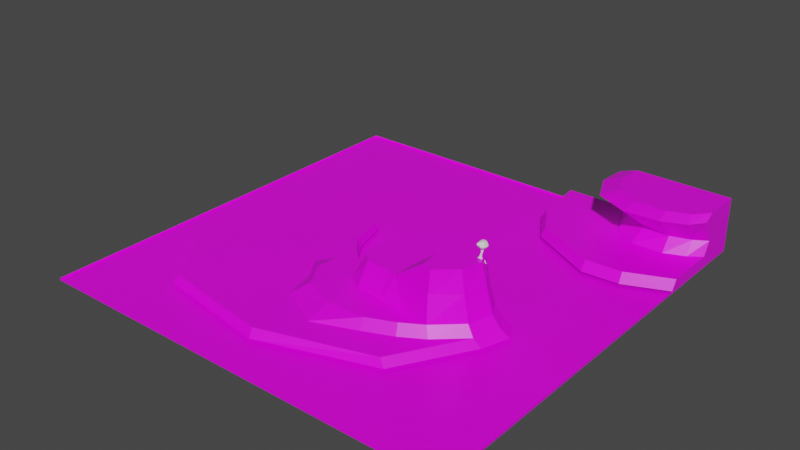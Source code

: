 # Source: fishtank1.blend  (saved by Blender 2.93.21; exported with 4.5.12 LTS)
import bpy
from mathutils import Matrix  # noqa: F401  (used for matrix-valued properties, if any)

bpy.ops.wm.read_factory_settings(use_empty=True)
scene = bpy.context.scene
scene.name = 'Scene'

# ---- collections
col_collection = bpy.data.collections.new('Collection'); scene.collection.children.link(col_collection)
col_main = bpy.data.collections.new('main'); col_collection.children.link(col_main)
col_tree = bpy.data.collections.new('tree'); col_main.children.link(col_tree)

# ---- images (referenced by path relative to the original .blend; pixels are not part of the script)
import os
ASSET_DIR = os.environ.get("B2B_ASSET_DIR", "")  # directory of the original .blend (textures are referenced by path, not embedded)
HERE = os.path.dirname(os.path.abspath(__file__))  # packed textures are extracted next to this script under _unpacked/

def load_image(name, relpath, width, height, colorspace="sRGB"):
    """Load a texture the original file referenced (path relative to the .blend, or extracted next to this script)."""
    p = next((c for c in (os.path.join(HERE, relpath), os.path.join(ASSET_DIR, relpath)) if relpath and os.path.exists(c)), "")
    if p:
        img = bpy.data.images.load(p, check_existing=True)
        img.name = name
    else:  # same state as the original file: an image datablock whose file is absent (Cycles renders it pink)
        img = bpy.data.images.new(name, width, height)
        img.source = "FILE"
        img.filepath = "//" + (relpath or name)
    img.colorspace_settings.name = colorspace
    return img
img_material_base_color = load_image('Material Base Color', 'fishtank.png', 1024, 1024, 'sRGB')

# ---- materials (node trees are filled in below, after node groups)
mat_material = bpy.data.materials.new('Material')
mat_material.alpha_threshold = 0.0
mat_material.use_transparent_shadow = False
mat_material.line_color = (0.0, 0.0, 0.0, 1.0)

# ---- material node trees
mat_material.use_nodes = True; mat_material.node_tree.nodes.clear()
_N = mat_material.node_tree.nodes; _L = mat_material.node_tree.links
n0 = _N.new('ShaderNodeOutputMaterial'); n0.name = 'Material Output'; n0.location = (300, 300)
n1 = _N.new('ShaderNodeBsdfPrincipled'); n1.name = 'Principled BSDF'; n1.location = (10, 300)
n1.distribution = 'GGX'
n1.subsurface_method = 'BURLEY'
n1.inputs[2].default_value = 0.4
n1.inputs[3].default_value = 1.45
n1.inputs[27].default_value = (0.0, 0.0, 0.0, 1.0)
n1.inputs[28].default_value = 1.0
n2 = _N.new('ShaderNodeTexImage'); n2.name = 'Image Texture'; n2.location = (-280, 280)
n2.image = img_material_base_color
_L.new(n1.outputs[0], n0.inputs[0])
_L.new(n2.outputs[0], n1.inputs[0])
n0.is_active_output = True

# ---- world
world_world = bpy.data.worlds.new('World'); scene.world = world_world
world_world.use_nodes = True; world_world.node_tree.nodes.clear()
_N = world_world.node_tree.nodes; _L = world_world.node_tree.links
n0 = _N.new('ShaderNodeOutputWorld'); n0.name = 'World Output'; n0.location = (300, 300)
n1 = _N.new('ShaderNodeBackground'); n1.name = 'Background'; n1.location = (10, 300)
n1.inputs[0].default_value = (0.05088, 0.05088, 0.05088, 1.0)
_L.new(n1.outputs[0], n0.inputs[0])
n0.is_active_output = True
world_world.color = (0.05088, 0.05088, 0.05088)
world_world.use_sun_shadow = False
world_world.sun_shadow_jitter_overblur = 0.0

# ---- meshes
me_cube = bpy.data.meshes.new('Cube')
me_cube.from_pydata([(1.0, 1.0, 1.0), (1.0, 1.0, -1.0), (1.0, -1.0, 1.0), (1.0, -1.0, -1.0), (-1.0, 1.0, 1.0), (-1.0, 1.0, -1.0), (-1.0, -1.0, 1.0), (-1.0, -1.0, -1.0), (1.0, 0.5234, 1.0), (0.1958, 1.0, 1.0), (0.2229, 0.739, 1.0), (0.325, 0.5836, 1.0), (0.6263, 0.4282, 1.0), (0.8026, 0.4387, 1.0), (0.2198, 1.0, 10.05), (1.0, 1.0, 10.05), (1.0, 0.551, 10.05), (0.2449, 0.7526, 10.05), (0.3373, 0.5999, 10.05), (0.6298, 0.4551, 10.05), (0.7988, 0.4653, 10.05), (1.0, 0.7973, 10.05), (0.5489, 1.0, 10.05), (0.5414, 0.8927, 10.05), (0.5912, 0.7826, 10.05), (0.7043, 0.7132, 10.05), (0.8476, 0.7147, 10.05), (0.9412, 0.7539, 10.05), (0.5489, 1.0, 49.58), (1.0, 1.0, 49.58), (1.0, 0.8188, 49.58), (0.5414, 0.8927, 49.58), (0.5912, 0.7826, 49.58), (0.7043, 0.7132, 49.58), (0.8476, 0.7147, 49.58), (0.9412, 0.7539, 49.58), (0.5751, 1.0, 22.52), (1.0, 1.0, 22.52), (0.9412, 0.7921, 22.52), (0.8476, 0.7624, 22.52), (0.7186, 0.7768, 22.52), (0.6294, 0.8217, 22.52), (0.5745, 0.8927, 22.52), (1.0, 0.8293, 22.52), (0.4648, 1.0, 43.81), (0.948, 0.7086, 43.81), (0.6768, 0.6537, 43.81), (0.4571, 0.8692, 43.81), (1.0, 1.0, 43.81), (0.8407, 0.6627, 43.81), (0.5249, 0.7225, 43.81), (1.0, 0.7732, 43.81), (-0.2725, 0.1815, 1.0), (-0.229, 0.01853, 1.0), (-0.1856, -0.05099, 1.0), (-0.1161, -0.1205, 1.0), (0.02297, -0.1879, 1.0), (0.2511, -0.1965, 1.0), (0.3988, -0.1705, 1.0), (0.54, -0.1031, 1.0), (0.6552, -0.1075, 1.0), (0.6965, -0.1857, 1.0), (0.653, -0.3117, 1.0), (0.4597, -0.6441, 1.0), (-0.05958, -0.8157, 1.0), (-0.6071, -0.7266, 1.0), (-0.8113, -0.4029, 1.0), (-0.7266, -0.2139, 1.0), (-0.4658, 0.01202, 1.0), (-0.4246, 0.1858, 1.0), (-0.3637, 0.2184, 1.0), (-0.2761, 0.1506, 8.387), (-0.2347, -0.004554, 8.387), (-0.1825, -0.07073, 8.387), (-0.1163, -0.1369, 8.387), (0.01605, -0.201, 8.387), (0.2397, -0.2093, 8.387), (0.3999, -0.1845, 8.387), (0.5343, -0.1204, 8.387), (0.6179, -0.1245, 8.387), (0.6572, -0.199, 8.387), (0.6201, -0.3189, 8.387), (0.4361, -0.6353, 8.387), (-0.06906, -0.7922, 8.387), (-0.5902, -0.7074, 8.387), (-0.7781, -0.4058, 8.387), (-0.6975, -0.2258, 8.387), (-0.4493, -0.01076, 8.387), (-0.41, 0.1547, 8.387), (-0.3521, 0.1857, 8.387), (-0.2417, -0.2695, 8.387), (-0.1812, -0.3595, 8.387), (-0.1376, -0.5209, 8.387), (0.06208, -0.6273, 8.387), (0.2598, -0.5507, 8.387), (0.3923, -0.4942, 8.387), (0.4944, -0.4334, 8.387), (-0.1023, -0.1712, 17.51), (0.009922, -0.2146, 17.51), (0.2236, -0.2265, 17.51), (0.4063, -0.1908, 17.51), (0.5291, -0.1279, 17.51), (0.5859, -0.1316, 17.51), (0.6218, -0.1997, 17.51), (0.588, -0.3093, 17.51), (-0.1363, -0.2412, 17.51), (-0.1443, -0.3464, 17.51), (-0.07679, -0.4635, 17.51), (0.07806, -0.527, 17.51), (0.2587, -0.5211, 17.51), (0.3798, -0.4694, 17.51), (0.4731, -0.4139, 17.51), (0.02297, -0.3291, 17.51), (0.09467, -0.3747, 17.51), (0.2272, -0.3856, 17.51), (0.3402, -0.3899, 17.51), (0.06474, -0.2205, 40.54), (0.2355, -0.2313, 40.54), (0.4001, -0.1991, 40.54), (0.5107, -0.1424, 40.54), (0.5619, -0.1458, 40.54), (0.5942, -0.2071, 40.54), (0.5637, -0.3058, 40.54), (0.4581, -0.3892, 40.54), (0.07649, -0.2976, 40.54), (0.1194, -0.3387, 40.54), (0.23, -0.3463, 40.54), (0.2732, -0.3567, 40.54), (0.2728, -0.2661, 40.54), (0.4342, -0.2036, 60.53), (0.5074, -0.1625, 60.53), (0.5543, -0.1613, 60.53), (0.571, -0.2109, 60.53), (0.5474, -0.3015, 60.53), (0.4592, -0.3779, 60.53), (0.4109, -0.3643, 60.53), (0.4019, -0.265, 60.53)], [], [(12, 13, 20, 19), (3, 2, 6, 7), (7, 6, 4, 5), (5, 1, 3, 7), (1, 0, 8, 2, 3), (5, 4, 9, 0, 1), (48, 44, 28, 29), (75, 74, 97, 98), (10, 11, 18, 17), (13, 8, 16, 20), (11, 12, 19, 18), (9, 10, 17, 14), (8, 0, 15, 21, 16), (0, 9, 14, 22, 15), (29, 28, 31, 32, 33, 34, 35, 30), (21, 27, 26, 25, 24, 23, 22, 14, 17, 18, 19, 20, 16), (49, 45, 35, 34), (50, 46, 33, 32), (44, 47, 31, 28), (51, 48, 29, 30), (45, 51, 30, 35), (46, 49, 34, 33), (47, 50, 32, 31), (23, 24, 41, 42), (25, 26, 39, 40), (27, 21, 43, 38), (21, 15, 37, 43), (22, 23, 42, 36), (24, 25, 40, 41), (26, 27, 38, 39), (15, 22, 36, 37), (42, 41, 50, 47), (40, 39, 49, 46), (38, 43, 51, 45), (43, 37, 48, 51), (36, 42, 47, 44), (41, 40, 46, 50), (39, 38, 45, 49), (37, 36, 44, 48), (60, 59, 78, 79), (61, 62, 63, 64, 65, 66, 67, 68, 69, 70, 52, 53, 54, 55, 56, 57, 58, 59, 60), (67, 66, 85, 86), (53, 52, 71, 72), (68, 67, 86, 87), (61, 60, 79, 80), (54, 53, 72, 73), (69, 68, 87, 88), (62, 61, 80, 81), (55, 54, 73, 74), (70, 69, 88, 89), (63, 62, 81, 82), (56, 55, 74, 75), (52, 70, 89, 71), (64, 63, 82, 83), (57, 56, 75, 76), (65, 64, 83, 84), (58, 57, 76, 77), (66, 65, 84, 85), (59, 58, 77, 78), (101, 100, 118, 119), (81, 96, 95, 94, 93, 92, 91, 90, 74, 73, 72, 71, 89, 88, 87, 86, 85, 84, 83, 82), (91, 92, 107, 106), (76, 75, 98, 99), (92, 93, 108, 107), (93, 94, 109, 108), (77, 76, 99, 100), (78, 77, 100, 101), (94, 95, 110, 109), (95, 96, 111, 110), (79, 78, 101, 102), (96, 81, 104, 111), (80, 79, 102, 103), (74, 90, 105, 97), (81, 80, 103, 104), (90, 91, 106, 105), (111, 115, 114, 113, 112, 98, 97, 105, 106, 107, 108, 109, 110), (123, 122, 133, 134), (115, 111, 123, 127), (111, 104, 122, 123), (112, 113, 125, 124), (102, 101, 119, 120), (99, 98, 116, 117), (113, 114, 126, 125), (103, 102, 120, 121), (100, 99, 117, 118), (114, 115, 127, 126), (104, 103, 121, 122), (98, 112, 124, 116), (132, 131, 130, 129, 136, 135, 134, 133), (127, 128, 118, 117, 116, 124, 125, 126), (121, 120, 131, 132), (118, 128, 136, 129), (119, 118, 129, 130), (127, 123, 134, 135), (122, 121, 132, 133), (128, 127, 135, 136), (120, 119, 130, 131)])
_uv = me_cube.uv_layers.new(name='UVMap')
_uv.uv.foreach_set('vector', [0.6717, 0.5715, 0.6497, 0.5702, 0.6497, 0.5702, 0.6717, 0.5715, 0.375, 0.75, 0.625, 0.75, 0.625, 1.0, 0.375, 1.0, 0.375, 0.0, 0.625, 0.0, 0.625, 0.25, 0.375, 0.25, 0.125, 0.5, 0.375, 0.5, 0.375, 0.75, 0.125, 0.75, 0.375, 0.5, 0.625, 0.5, 0.625, 0.5596, 0.625, 0.75, 0.375, 0.75, 0.375, 0.25, 0.625, 0.25, 0.625, 0.3995, 0.625, 0.5, 0.375, 0.5, 0.625, 0.5, 0.625, 0.4419, 0.625, 0.4419, 0.625, 0.5, 0.7471, 0.6485, 0.7645, 0.6401, 0.7645, 0.6401, 0.7471, 0.6485, 0.7221, 0.5326, 0.7094, 0.552, 0.7094, 0.552, 0.7221, 0.5326, 0.6497, 0.5702, 0.625, 0.5596, 0.625, 0.5596, 0.6497, 0.5702, 0.7094, 0.552, 0.6717, 0.5715, 0.6717, 0.5715, 0.7094, 0.552, 0.7255, 0.5, 0.7221, 0.5326, 0.7221, 0.5326, 0.7255, 0.5, 0.625, 0.5596, 0.625, 0.5, 0.625, 0.5, 0.625, 0.524, 0.625, 0.5596, 0.625, 0.5, 0.625, 0.3995, 0.625, 0.3995, 0.625, 0.4419, 0.625, 0.5, 0.625, 0.5, 0.6831, 0.5, 0.6839, 0.5141, 0.6773, 0.5285, 0.6627, 0.5377, 0.6444, 0.5377, 0.6325, 0.5326, 0.625, 0.524, 0.625, 0.524, 0.6325, 0.5326, 0.6444, 0.5377, 0.6627, 0.5377, 0.6773, 0.5285, 0.6839, 0.5141, 0.6831, 0.5, 0.7255, 0.5, 0.7221, 0.5326, 0.7094, 0.552, 0.6717, 0.5715, 0.6497, 0.5702, 0.625, 0.5596, 0.6444, 0.5377, 0.6325, 0.5326, 0.6325, 0.5326, 0.6444, 0.5377, 0.6773, 0.5285, 0.6627, 0.5377, 0.6627, 0.5377, 0.6773, 0.5285, 0.6831, 0.5, 0.6839, 0.5141, 0.6839, 0.5141, 0.6831, 0.5, 0.625, 0.524, 0.625, 0.5, 0.625, 0.5, 0.625, 0.524, 0.6325, 0.5326, 0.625, 0.524, 0.625, 0.524, 0.6325, 0.5326, 0.6627, 0.5377, 0.6444, 0.5377, 0.6444, 0.5377, 0.6627, 0.5377, 0.6839, 0.5141, 0.6773, 0.5285, 0.6773, 0.5285, 0.6839, 0.5141, 0.6839, 0.5141, 0.6773, 0.5285, 0.6773, 0.5285, 0.6839, 0.5141, 0.6627, 0.5377, 0.6444, 0.5377, 0.6444, 0.5377, 0.6627, 0.5377, 0.6325, 0.5326, 0.625, 0.524, 0.625, 0.524, 0.6325, 0.5326, 0.625, 0.524, 0.625, 0.5, 0.625, 0.5, 0.625, 0.524, 0.6831, 0.5, 0.6839, 0.5141, 0.6839, 0.5141, 0.6831, 0.5, 0.6773, 0.5285, 0.6627, 0.5377, 0.6627, 0.5377, 0.6773, 0.5285, 0.6444, 0.5377, 0.6325, 0.5326, 0.6325, 0.5326, 0.6444, 0.5377, 0.625, 0.5, 0.625, 0.4419, 0.625, 0.4419, 0.625, 0.5, 0.6839, 0.5141, 0.6773, 0.5285, 0.6773, 0.5285, 0.6839, 0.5141, 0.6627, 0.5377, 0.6444, 0.5377, 0.6444, 0.5377, 0.6627, 0.5377, 0.6325, 0.5326, 0.625, 0.524, 0.625, 0.524, 0.6325, 0.5326, 0.625, 0.524, 0.625, 0.5, 0.625, 0.5, 0.625, 0.524, 0.6831, 0.5, 0.6839, 0.5141, 0.6839, 0.5141, 0.6831, 0.5, 0.6773, 0.5285, 0.6627, 0.5377, 0.6627, 0.5377, 0.6773, 0.5285, 0.6444, 0.5377, 0.6325, 0.5326, 0.6325, 0.5326, 0.6444, 0.5377, 0.625, 0.5, 0.625, 0.4419, 0.625, 0.4419, 0.625, 0.5, 0.6681, 0.6384, 0.6825, 0.6379, 0.6825, 0.6379, 0.6681, 0.6384, 0.6629, 0.6482, 0.6684, 0.664, 0.6925, 0.7055, 0.7574, 0.727, 0.8259, 0.7158, 0.8514, 0.6754, 0.8408, 0.6517, 0.8082, 0.6235, 0.8031, 0.6018, 0.7955, 0.5977, 0.7841, 0.6023, 0.7786, 0.6227, 0.7732, 0.6314, 0.7645, 0.6401, 0.7471, 0.6485, 0.7186, 0.6496, 0.7001, 0.6463, 0.6825, 0.6379, 0.6681, 0.6384, 0.8408, 0.6517, 0.8514, 0.6754, 0.8514, 0.6754, 0.8408, 0.6517, 0.7786, 0.6227, 0.7841, 0.6023, 0.7841, 0.6023, 0.7786, 0.6227, 0.8082, 0.6235, 0.8408, 0.6517, 0.8408, 0.6517, 0.8082, 0.6235, 0.6629, 0.6482, 0.6681, 0.6384, 0.6681, 0.6384, 0.6629, 0.6482, 0.7732, 0.6314, 0.7786, 0.6227, 0.7786, 0.6227, 0.7732, 0.6314, 0.8031, 0.6018, 0.8082, 0.6235, 0.8082, 0.6235, 0.8031, 0.6018, 0.6684, 0.664, 0.6629, 0.6482, 0.6629, 0.6482, 0.6684, 0.664, 0.7645, 0.6401, 0.7732, 0.6314, 0.7732, 0.6314, 0.7645, 0.6401, 0.7955, 0.5977, 0.8031, 0.6018, 0.8031, 0.6018, 0.7955, 0.5977, 0.6925, 0.7055, 0.6684, 0.664, 0.6684, 0.664, 0.6925, 0.7055, 0.7471, 0.6485, 0.7645, 0.6401, 0.7645, 0.6401, 0.7471, 0.6485, 0.7841, 0.6023, 0.7955, 0.5977, 0.7955, 0.5977, 0.7841, 0.6023, 0.7574, 0.727, 0.6925, 0.7055, 0.6925, 0.7055, 0.7574, 0.727, 0.7186, 0.6496, 0.7471, 0.6485, 0.7471, 0.6485, 0.7186, 0.6496, 0.8259, 0.7158, 0.7574, 0.727, 0.7574, 0.727, 0.8259, 0.7158, 0.7001, 0.6463, 0.7186, 0.6496, 0.7186, 0.6496, 0.7001, 0.6463, 0.8514, 0.6754, 0.8259, 0.7158, 0.8259, 0.7158, 0.8514, 0.6754, 0.6825, 0.6379, 0.7001, 0.6463, 0.7001, 0.6463, 0.6825, 0.6379, 0.6825, 0.6379, 0.7001, 0.6463, 0.7001, 0.6463, 0.6825, 0.6379, 0.6684, 0.664, 0.685, 0.679, 0.6983, 0.687, 0.7154, 0.6946, 0.741, 0.6956, 0.7631, 0.6865, 0.7728, 0.6695, 0.7717, 0.6543, 0.7645, 0.6401, 0.7732, 0.6314, 0.7786, 0.6227, 0.7841, 0.6023, 0.7955, 0.5977, 0.8031, 0.6018, 0.8082, 0.6235, 0.8408, 0.6517, 0.8514, 0.6754, 0.8259, 0.7158, 0.7574, 0.727, 0.6925, 0.7055, 0.7728, 0.6695, 0.7631, 0.6865, 0.7631, 0.6865, 0.7728, 0.6695, 0.7186, 0.6496, 0.7471, 0.6485, 0.7471, 0.6485, 0.7186, 0.6496, 0.7631, 0.6865, 0.741, 0.6956, 0.741, 0.6956, 0.7631, 0.6865, 0.741, 0.6956, 0.7154, 0.6946, 0.7154, 0.6946, 0.741, 0.6956, 0.7001, 0.6463, 0.7186, 0.6496, 0.7186, 0.6496, 0.7001, 0.6463, 0.6825, 0.6379, 0.7001, 0.6463, 0.7001, 0.6463, 0.6825, 0.6379, 0.7154, 0.6946, 0.6983, 0.687, 0.6983, 0.687, 0.7154, 0.6946, 0.6983, 0.687, 0.685, 0.679, 0.685, 0.679, 0.6983, 0.687, 0.6681, 0.6384, 0.6825, 0.6379, 0.6825, 0.6379, 0.6681, 0.6384, 0.685, 0.679, 0.6684, 0.664, 0.6684, 0.664, 0.685, 0.679, 0.6629, 0.6482, 0.6681, 0.6384, 0.6681, 0.6384, 0.6629, 0.6482, 0.7645, 0.6401, 0.7717, 0.6543, 0.7717, 0.6543, 0.7645, 0.6401, 0.6684, 0.664, 0.6629, 0.6482, 0.6629, 0.6482, 0.6684, 0.664, 0.7717, 0.6543, 0.7728, 0.6695, 0.7728, 0.6695, 0.7717, 0.6543, 0.685, 0.679, 0.7042, 0.6753, 0.7197, 0.6744, 0.7379, 0.6728, 0.7477, 0.666, 0.7471, 0.6485, 0.7645, 0.6401, 0.7717, 0.6543, 0.7728, 0.6695, 0.7631, 0.6865, 0.741, 0.6956, 0.7154, 0.6946, 0.6983, 0.687, 0.685, 0.679, 0.6684, 0.664, 0.6684, 0.664, 0.685, 0.679, 0.7042, 0.6753, 0.685, 0.679, 0.685, 0.679, 0.7042, 0.6753, 0.685, 0.679, 0.6684, 0.664, 0.6684, 0.664, 0.685, 0.679, 0.7477, 0.666, 0.7379, 0.6728, 0.7379, 0.6728, 0.7477, 0.666, 0.6681, 0.6384, 0.6825, 0.6379, 0.6825, 0.6379, 0.6681, 0.6384, 0.7186, 0.6496, 0.7471, 0.6485, 0.7471, 0.6485, 0.7186, 0.6496, 0.7379, 0.6728, 0.7197, 0.6744, 0.7197, 0.6744, 0.7379, 0.6728, 0.6629, 0.6482, 0.6681, 0.6384, 0.6681, 0.6384, 0.6629, 0.6482, 0.7001, 0.6463, 0.7186, 0.6496, 0.7186, 0.6496, 0.7001, 0.6463, 0.7197, 0.6744, 0.7042, 0.6753, 0.7042, 0.6753, 0.7197, 0.6744, 0.6684, 0.664, 0.6629, 0.6482, 0.6629, 0.6482, 0.6684, 0.664, 0.7471, 0.6485, 0.7477, 0.666, 0.7477, 0.666, 0.7471, 0.6485, 0.6629, 0.6482, 0.6681, 0.6384, 0.6825, 0.6379, 0.7001, 0.6463, 0.7052, 0.6569, 0.7042, 0.6753, 0.685, 0.679, 0.6684, 0.664, 0.7042, 0.6753, 0.7052, 0.6569, 0.7001, 0.6463, 0.7186, 0.6496, 0.7471, 0.6485, 0.7477, 0.666, 0.7379, 0.6728, 0.7197, 0.6744, 0.6629, 0.6482, 0.6681, 0.6384, 0.6681, 0.6384, 0.6629, 0.6482, 0.7001, 0.6463, 0.7052, 0.6569, 0.7052, 0.6569, 0.7001, 0.6463, 0.6825, 0.6379, 0.7001, 0.6463, 0.7001, 0.6463, 0.6825, 0.6379, 0.7042, 0.6753, 0.685, 0.679, 0.685, 0.679, 0.7042, 0.6753, 0.6684, 0.664, 0.6629, 0.6482, 0.6629, 0.6482, 0.6684, 0.664, 0.7052, 0.6569, 0.7042, 0.6753, 0.7042, 0.6753, 0.7052, 0.6569, 0.6681, 0.6384, 0.6825, 0.6379, 0.6825, 0.6379, 0.6681, 0.6384])
me_cube.materials.append(mat_material)
me_cube.use_remesh_preserve_volume = False
me_cube.use_remesh_preserve_attributes = False
me_cube.use_mirror_vertex_groups = False
me_cube.update()
me_icosphere = bpy.data.meshes.new('Icosphere')
me_icosphere.from_pydata([(0.048, 0.07381, -1.632), (1.235, -0.7099, -1.414), (-0.6547, -1.53, -1.316), (-1.998, 0.03679, -1.3), (-0.5488, 1.705, -1.448), (1.166, 0.9155, -1.147), (0.6328, -2.142, 0.9562), (-1.594, -1.323, 1.108), (-1.66, 1.257, 1.05), (0.7328, 2.362, 1.314), (2.736, 0.313, 1.651), (0.02045, 0.04437, 1.961), (-0.2461, -0.7449, -1.753), (0.5842, -0.3142, -1.495), (0.3916, -1.468, -1.6), (1.258, 0.2149, -1.238), (0.6231, 0.4943, -1.457), (-0.8625, 0.1103, -1.79), (-1.364, -0.8345, -1.29), (-0.1559, 0.8915, -1.653), (-1.268, 1.032, -1.435), (0.5669, 1.512, -1.455), (2.498, -0.4976, -0.3423), (2.591, 1.219, -0.5176), (-0.2042, -2.432, -0.3328), (1.643, -2.358, -0.4666), (-2.347, -0.655, -0.1495), (-1.579, -1.883, -0.2515), (-1.619, 2.129, -0.4094), (-2.471, 0.852, -0.2174), (1.69, 2.465, -0.4905), (-0.1496, 3.023, -0.5318), (1.849, -1.162, 1.612), (-0.5648, -1.619, 1.124), (-1.868, 0.09271, 1.186), (-0.7241, 2.06, 1.416), (1.834, 1.617, 1.736), (0.6671, -0.9647, 1.975), (1.023, 0.187, 2.068), (-0.5996, -0.7992, 1.812), (-0.8141, 0.5565, 2.002), (0.2816, 1.008, 1.97)], [], [(0, 13, 12), (1, 13, 15), (0, 12, 17), (0, 17, 19), (0, 19, 16), (1, 15, 22), (2, 14, 24), (3, 18, 26), (4, 20, 28), (5, 21, 30), (1, 22, 25), (2, 24, 27), (3, 26, 29), (4, 28, 31), (5, 30, 23), (6, 32, 37), (7, 33, 39), (8, 34, 40), (9, 35, 41), (10, 36, 38), (38, 41, 11), (38, 36, 41), (36, 9, 41), (41, 40, 11), (41, 35, 40), (35, 8, 40), (40, 39, 11), (40, 34, 39), (34, 7, 39), (39, 37, 11), (39, 33, 37), (33, 6, 37), (37, 38, 11), (37, 32, 38), (32, 10, 38), (23, 36, 10), (23, 30, 36), (30, 9, 36), (31, 35, 9), (31, 28, 35), (28, 8, 35), (29, 34, 8), (29, 26, 34), (26, 7, 34), (27, 33, 7), (27, 24, 33), (24, 6, 33), (25, 32, 6), (25, 22, 32), (22, 10, 32), (30, 31, 9), (30, 21, 31), (21, 4, 31), (28, 29, 8), (28, 20, 29), (20, 3, 29), (26, 27, 7), (26, 18, 27), (18, 2, 27), (24, 25, 6), (24, 14, 25), (14, 1, 25), (22, 23, 10), (22, 15, 23), (15, 5, 23), (16, 21, 5), (16, 19, 21), (19, 4, 21), (19, 20, 4), (19, 17, 20), (17, 3, 20), (17, 18, 3), (17, 12, 18), (12, 2, 18), (15, 16, 5), (15, 13, 16), (13, 0, 16), (12, 14, 2), (12, 13, 14), (13, 1, 14)])
_uv = me_icosphere.uv_layers.new(name='UVMap')
_uv.uv.foreach_set('vector', [0.1818, 0.0, 0.2273, 0.07873, 0.1364, 0.07873, 0.2727, 0.1575, 0.3182, 0.07873, 0.3636, 0.1575, 0.9091, 0.0, 0.9545, 0.07873, 0.8636, 0.07873, 0.7273, 0.0, 0.7727, 0.07873, 0.6818, 0.07873, 0.5455, 0.0, 0.5909, 0.07873, 0.5, 0.07873, 0.2727, 0.1575, 0.3636, 0.1575, 0.3182, 0.2362, 0.09091, 0.1575, 0.1818, 0.1575, 0.1364, 0.2362, 0.8182, 0.1575, 0.9091, 0.1575, 0.8636, 0.2362, 0.6364, 0.1575, 0.7273, 0.1575, 0.6818, 0.2362, 0.4545, 0.1575, 0.5455, 0.1575, 0.5, 0.2362, 0.2727, 0.1575, 0.3182, 0.2362, 0.2273, 0.2362, 0.09091, 0.1575, 0.1364, 0.2362, 0.04546, 0.2362, 0.8182, 0.1575, 0.8636, 0.2362, 0.7727, 0.2362, 0.6364, 0.1575, 0.6818, 0.2362, 0.5909, 0.2362, 0.4545, 0.1575, 0.5, 0.2362, 0.4091, 0.2362, 0.1818, 0.3149, 0.2727, 0.3149, 0.2273, 0.3937, 0.0, 0.3149, 0.09091, 0.3149, 0.04546, 0.3937, 0.7273, 0.3149, 0.8182, 0.3149, 0.7727, 0.3937, 0.5455, 0.3149, 0.6364, 0.3149, 0.5909, 0.3937, 0.3636, 0.3149, 0.4545, 0.3149, 0.4091, 0.3937, 0.4091, 0.3937, 0.5, 0.3937, 0.4545, 0.4724, 0.4091, 0.3937, 0.4545, 0.3149, 0.5, 0.3937, 0.4545, 0.3149, 0.5455, 0.3149, 0.5, 0.3937, 0.5909, 0.3937, 0.6818, 0.3937, 0.6364, 0.4724, 0.5909, 0.3937, 0.6364, 0.3149, 0.6818, 0.3937, 0.6364, 0.3149, 0.7273, 0.3149, 0.6818, 0.3937, 0.7727, 0.3937, 0.8636, 0.3937, 0.8182, 0.4724, 0.7727, 0.3937, 0.8182, 0.3149, 0.8636, 0.3937, 0.8182, 0.3149, 0.9091, 0.3149, 0.8636, 0.3937, 0.04546, 0.3937, 0.1364, 0.3937, 0.09091, 0.4724, 0.04546, 0.3937, 0.09091, 0.3149, 0.1364, 0.3937, 0.09091, 0.3149, 0.1818, 0.3149, 0.1364, 0.3937, 0.2273, 0.3937, 0.3182, 0.3937, 0.2727, 0.4724, 0.2273, 0.3937, 0.2727, 0.3149, 0.3182, 0.3937, 0.2727, 0.3149, 0.3636, 0.3149, 0.3182, 0.3937, 0.4091, 0.2362, 0.4545, 0.3149, 0.3636, 0.3149, 0.4091, 0.2362, 0.5, 0.2362, 0.4545, 0.3149, 0.5, 0.2362, 0.5455, 0.3149, 0.4545, 0.3149, 0.5909, 0.2362, 0.6364, 0.3149, 0.5455, 0.3149, 0.5909, 0.2362, 0.6818, 0.2362, 0.6364, 0.3149, 0.6818, 0.2362, 0.7273, 0.3149, 0.6364, 0.3149, 0.7727, 0.2362, 0.8182, 0.3149, 0.7273, 0.3149, 0.7727, 0.2362, 0.8636, 0.2362, 0.8182, 0.3149, 0.8636, 0.2362, 0.9091, 0.3149, 0.8182, 0.3149, 0.04546, 0.2362, 0.09091, 0.3149, 0.0, 0.3149, 0.04546, 0.2362, 0.1364, 0.2362, 0.09091, 0.3149, 0.1364, 0.2362, 0.1818, 0.3149, 0.09091, 0.3149, 0.2273, 0.2362, 0.2727, 0.3149, 0.1818, 0.3149, 0.2273, 0.2362, 0.3182, 0.2362, 0.2727, 0.3149, 0.3182, 0.2362, 0.3636, 0.3149, 0.2727, 0.3149, 0.5, 0.2362, 0.5909, 0.2362, 0.5455, 0.3149, 0.5, 0.2362, 0.5455, 0.1575, 0.5909, 0.2362, 0.5455, 0.1575, 0.6364, 0.1575, 0.5909, 0.2362, 0.6818, 0.2362, 0.7727, 0.2362, 0.7273, 0.3149, 0.6818, 0.2362, 0.7273, 0.1575, 0.7727, 0.2362, 0.7273, 0.1575, 0.8182, 0.1575, 0.7727, 0.2362, 0.8636, 0.2362, 0.9545, 0.2362, 0.9091, 0.3149, 0.8636, 0.2362, 0.9091, 0.1575, 0.9545, 0.2362, 0.9091, 0.1575, 1.0, 0.1575, 0.9545, 0.2362, 0.1364, 0.2362, 0.2273, 0.2362, 0.1818, 0.3149, 0.1364, 0.2362, 0.1818, 0.1575, 0.2273, 0.2362, 0.1818, 0.1575, 0.2727, 0.1575, 0.2273, 0.2362, 0.3182, 0.2362, 0.4091, 0.2362, 0.3636, 0.3149, 0.3182, 0.2362, 0.3636, 0.1575, 0.4091, 0.2362, 0.3636, 0.1575, 0.4545, 0.1575, 0.4091, 0.2362, 0.5, 0.07873, 0.5455, 0.1575, 0.4545, 0.1575, 0.5, 0.07873, 0.5909, 0.07873, 0.5455, 0.1575, 0.5909, 0.07873, 0.6364, 0.1575, 0.5455, 0.1575, 0.6818, 0.07873, 0.7273, 0.1575, 0.6364, 0.1575, 0.6818, 0.07873, 0.7727, 0.07873, 0.7273, 0.1575, 0.7727, 0.07873, 0.8182, 0.1575, 0.7273, 0.1575, 0.8636, 0.07873, 0.9091, 0.1575, 0.8182, 0.1575, 0.8636, 0.07873, 0.9545, 0.07873, 0.9091, 0.1575, 0.9545, 0.07873, 1.0, 0.1575, 0.9091, 0.1575, 0.3636, 0.1575, 0.4091, 0.07873, 0.4545, 0.1575, 0.3636, 0.1575, 0.3182, 0.07873, 0.4091, 0.07873, 0.3182, 0.07873, 0.3636, 0.0, 0.4091, 0.07873, 0.1364, 0.07873, 0.1818, 0.1575, 0.09091, 0.1575, 0.1364, 0.07873, 0.2273, 0.07873, 0.1818, 0.1575, 0.2273, 0.07873, 0.2727, 0.1575, 0.1818, 0.1575])
me_icosphere.use_remesh_fix_poles = True
me_icosphere.use_remesh_preserve_attributes = False
me_icosphere.update()
me_cube_002 = bpy.data.meshes.new('Cube.002')
me_cube_002.from_pydata([(-0.492, -1.162, 8.437), (1.955, 1.905, 8.071), (0.387, -1.094, -0.4661), (-0.6737, -0.9715, 8.265), (-0.5867, 0.2128, 2.639), (0.8127, -2.33, -2.975), (-0.03814, -0.1993, -1.992), (0.269, 2.503, -1.866), (0.335, -4.271, -4.487), (-3.126, -0.4148, -3.648), (2.79, 1.871, 7.605), (2.704, 2.106, 7.77), (0.7945, 1.32, 6.665), (2.141, 2.018, 7.017), (0.8874, -2.161, 7.261), (0.6025, -1.464, 5.472), (-0.00738, -1.474, 6.141), (0.3701, -1.205, 5.699), (0.7066, -0.3296, 4.933), (0.8305, 0.9401, 6.428), (0.4518, -0.3985, 4.169), (0.598, -1.48, -1.668), (-1.943, -0.5888, -2.66), (-1.073, -0.4925, -1.725), (-2.52, -1.126, -2.177), (0.7525, 2.929, -2.425), (1.248, -2.892, -3.425), (0.5583, -4.095, -4.848), (0.01015, -1.041, 1.806), (0.06531, 1.293, 0.1602), (0.6164, 0.9394, 0.2721), (-0.5383, 1.313, 0.09828), (-0.8421, 0.8396, 0.7572), (-1.029, 0.1605, 0.7737), (-0.05078, -1.106, 0.3486), (0.6634, -0.7707, 0.8318), (0.6689, -0.1502, -1.142), (0.9553, -2.16, 7.963), (-0.9517, 1.04, -0.2865), (-0.8886, -0.6959, -1.329), (0.662, -2.241, 6.821), (0.8316, -2.649, 7.788), (1.003, -2.455, 8.189), (1.159, -2.312, 7.878), (1.103, -2.584, 7.933), (-0.3462, -1.818, 7.864), (-0.2713, -1.64, 8.145), (0.371, -1.507, 6.834), (-0.6692, -1.491, 7.986), (-0.01208, -1.387, 7.468), (-0.4215, -1.133, 7.653), (-0.2496, -1.289, 8.083), (1.02, 1.203, 6.835), (-0.03301, -1.93, 6.584), (0.01954, -1.552, 6.758), (0.3208, -2.176, 7.069), (0.2053, -2.155, 6.367), (-0.6487, -1.059, -0.5447), (1.407, 1.358, 6.289), (1.21, 0.7915, 6.287), (1.606, 1.347, 6.871), (1.156, 1.529, 6.917), (1.198, 1.666, 6.608), (0.007941, -0.162, 5.39), (0.355, -0.009714, 4.906), (-0.3917, -0.403, 4.451), (-0.4156, -0.9515, 5.085), (0.02414, -0.8357, 5.364), (0.6816, -0.6802, 5.013), (0.01981, -0.2906, 4.245), (0.4726, -1.304, 3.959), (0.3645, 1.513, 7.369), (0.6141, -0.891, 4.075), (-0.08691, -1.634, 4.342), (-0.3601, -1.446, 4.581), (2.101, 2.001, 7.582), (0.3103, -1.647, 4.697), (2.138, 2.09, 8.12), (2.525, 1.714, 7.609), (2.152, 1.797, 7.736), (2.461, 1.787, 7.839), (2.526, 2.022, 7.887), (-0.5866, 0.3642, -1.303), (-0.8664, -0.2922, -1.889), (-2.354, -1.106, -2.7), (-0.873, -1.19, -2.184), (-0.07461, -1.843, -1.91), (0.3648, -1.675, -1.594), (-0.002508, -0.8808, -2.365), (0.6396, -1.191, -1.949), (0.425, -0.7564, -2.136), (1.268, -2.776, -2.67), (0.5194, -2.84, -3.208), (0.637, -2.981, -2.589), (1.237, -3.232, -2.813), (1.538, -2.871, -2.952), (1.295, -2.732, -3.139), (1.272, -3.328, -3.312), (-2.708, -0.8521, -2.697), (1.199, 2.769, -1.773), (-2.35, -0.5295, -2.975), (-2.335, -0.7973, -2.99), (-2.567, -0.4937, -2.703), (-0.9529, -0.7954, -2.403), (-1.792, -0.8528, -1.968), (0.6446, 2.455, -1.697), (1.207, 3.13, -1.673), (0.6819, 3.315, -1.773), (0.4647, 3.2, -2.053), (1.192, 2.888, -2.179), (1.038, 3.283, -2.046), (0.5907, -4.279, -4.575), (0.7445, -3.694, -3.522), (0.8972, -3.696, -4.093), (0.5594, -3.719, -4.753), (0.5205, -3.265, -3.382), (0.4133, -3.918, -4.776), (0.9581, -3.825, -4.867), (-2.967, -0.9752, -2.073), (-3.011, -0.92, -2.232), (-0.6693, 1.184, -1.168), (-0.2134, 1.158, -1.243), (0.1907, 1.796, -0.9022), (-0.6877, 2.07, -0.9705), (2.141, 1.787, 8.224), (2.935, 1.518, 8.322), (2.76, 1.587, 8.384), (2.958, 1.732, 8.431), (0.9825, 1.506, 6.371), (0.463, 1.279, 7.453), (2.028, 2.06, 7.304), (0.8298, -3.041, 8.593), (0.72, -2.454, 8.029), (1.004, -2.836, 8.656), (1.089, -2.996, 8.546), (1.487, -1.94, 8.288), (1.475, -2.066, 8.471), (1.276, -1.98, 8.513), (1.306, -1.836, 8.354), (0.4654, -1.792, 7.075), (-0.4525, -1.489, 8.123), (-0.5999, -1.561, 7.573), (-0.5616, -2.591, 9.181), (-0.3466, -2.56, 9.197), (-0.4233, -0.9076, 8.298), (-0.06261, -1.905, 7.201), (0.4559, -0.7168, 5.373), (-0.6826, -0.763, 1.24), (-0.6958, -0.6384, 3.338), (0.003446, 0.4287, 2.689), (0.8692, -0.2462, 2.069), (-0.1855, -1.436, -2.297), (-0.9151, -1.111, -1.628), (0.1486, 1.359, -1.069), (0.08629, 2.13, -0.7293), (2.172, 2.95, -2.395), (2.24, 2.848, -2.154), (2.277, 3.103, -2.069), (2.271, 3.173, -2.291), (0.4261, 3.508, -3.482), (0.9307, 3.197, -2.326), (0.2369, 3.387, -3.465), (0.4297, 3.021, -2.349), (0.4355, 3.252, -3.596), (0.2654, -4.047, -4.48), (0.8099, -3.081, -3.577), (2.208, -2.922, -3.778), (2.395, -2.947, -3.546), (2.284, -2.629, -3.628), (1.427, -4.11, -5.703), (1.382, -3.887, -5.747), (0.8707, -4.115, -4.905), (0.2843, -4.9, -4.99), (0.17, -4.887, -4.833), (0.3381, -4.972, -4.828), (-2.923, -0.2546, -3.704), (-3.018, -0.07969, -3.531), (-3.227, -0.1958, -3.518), (-3.049, -1.145, -2.192)], [], [(29, 31, 32), (33, 32, 38), (34, 28, 147), (35, 34, 2), (135, 136, 43), (138, 135, 37), (34, 57, 2), (57, 34, 147), (37, 132, 137), (137, 42, 136), (131, 133, 132), (131, 132, 41), (41, 44, 134), (49, 50, 144), (144, 51, 49), (44, 42, 133), (17, 16, 47), (19, 52, 12), (75, 60, 78), (10, 78, 58), (60, 61, 52), (67, 63, 66), (130, 13, 62), (130, 62, 61), (130, 61, 75), (64, 65, 63), (71, 129, 61), (64, 69, 65), (12, 52, 129), (61, 62, 71), (15, 76, 70), (62, 128, 71), (87, 57, 86), (2, 57, 87), (77, 81, 11), (10, 11, 127), (125, 126, 78), (127, 125, 10), (78, 10, 125), (87, 21, 2), (90, 6, 36), (6, 82, 36), (88, 103, 6), (1, 77, 75), (124, 1, 79), (95, 91, 94), (79, 80, 124), (75, 79, 1), (165, 26, 97), (112, 97, 94), (31, 29, 154), (29, 30, 122), (102, 22, 100), (159, 163, 161), (156, 158, 157), (126, 125, 127), (133, 131, 134), (137, 136, 138), (109, 25, 160), (23, 39, 83), (83, 39, 82), (110, 107, 106), (94, 93, 112), (90, 36, 89), (36, 35, 2), (30, 150, 36), (18, 68, 72), (57, 152, 85), (14, 47, 139), (115, 112, 92), (58, 128, 13), (116, 164, 114), (114, 164, 115), (101, 100, 22), (23, 102, 119), (23, 22, 102), (109, 105, 7), (10, 13, 11), (95, 96, 91), (96, 5, 91), (13, 130, 77), (114, 113, 117), (113, 111, 171), (164, 8, 112), (141, 145, 45), (0, 144, 3), (79, 75, 78), (41, 55, 56), (142, 140, 48), (45, 46, 143), (0, 51, 144), (140, 51, 0), (141, 54, 53), (141, 50, 54), (45, 145, 139), (56, 74, 73), (16, 67, 66), (17, 67, 16), (40, 56, 76), (53, 16, 74), (18, 64, 58), (58, 59, 18), (70, 28, 35), (148, 147, 74), (74, 28, 73), (20, 149, 69), (72, 70, 150), (151, 5, 92), (21, 87, 91), (93, 94, 87), (90, 5, 88), (89, 5, 90), (85, 103, 151), (104, 152, 39), (22, 83, 6), (7, 121, 120), (105, 122, 153), (123, 31, 107), (107, 154, 106), (108, 7, 123), (109, 160, 110), (155, 156, 109), (158, 155, 110), (159, 107, 110), (160, 25, 163), (163, 159, 160), (159, 108, 107), (97, 112, 113), (167, 94, 97), (95, 94, 167), (168, 166, 26), (166, 97, 26), (166, 167, 97), (168, 95, 167), (168, 96, 95), (172, 173, 116), (101, 84, 9), (176, 177, 102), (177, 98, 102), (177, 9, 98), (178, 98, 84), (118, 24, 119), (30, 29, 149), (20, 150, 30), (38, 32, 31), (35, 28, 34), (138, 37, 137), (46, 45, 49, 51), (145, 53, 56, 55), (37, 135, 43), (137, 132, 42), (43, 136, 44), (136, 42, 44), (134, 44, 133), (134, 131, 41), (54, 47, 16), (16, 53, 54), (132, 133, 42), (81, 80, 126, 127), (13, 10, 58), (63, 65, 66), (75, 61, 60), (58, 78, 60), (129, 71, 12), (70, 76, 73), (61, 129, 52), (12, 71, 128), (127, 11, 81), (38, 123, 120, 82), (78, 126, 80), (165, 115, 92), (90, 88, 6), (83, 82, 6), (151, 103, 88), (77, 124, 81), (124, 80, 81), (109, 99, 105), (30, 36, 153, 122), (123, 38, 31), (122, 154, 29), (82, 121, 153, 36), (98, 119, 102), (66, 65, 148, 74), (120, 121, 82), (118, 119, 178), (177, 176, 175), (177, 175, 9), (174, 173, 172), (167, 166, 168), (158, 156, 155), (124, 77, 1), (136, 135, 138), (27, 171, 111), (39, 152, 57), (36, 2, 21, 89), (38, 82, 39, 33), (57, 33, 39), (57, 147, 33), (68, 15, 70, 72), (36, 150, 35), (72, 20, 18), (85, 151, 86, 57), (47, 14, 15, 17), (92, 5, 26, 165), (101, 103, 85, 84), (22, 103, 101), (48, 3, 50, 141), (104, 23, 119, 24), (7, 162, 25, 109), (58, 60, 59), (59, 60, 52, 19), (13, 128, 62), (162, 7, 108), (96, 26, 5), (11, 13, 77), (77, 130, 75), (14, 43, 44, 40), (117, 113, 171), (113, 112, 111), (8, 111, 112), (41, 40, 44), (139, 37, 43, 14), (64, 18, 20, 69), (78, 80, 79), (12, 128, 19), (41, 56, 40), (41, 132, 55), (132, 37, 139), (55, 132, 139), (54, 50, 49, 47), (46, 51, 140), (141, 142, 48), (143, 142, 45), (142, 141, 45), (142, 143, 140), (143, 46, 140), (3, 144, 50), (140, 0, 48), (0, 3, 48), (49, 139, 47), (145, 55, 139), (141, 53, 145), (68, 146, 17, 15), (45, 139, 49), (76, 56, 73), (74, 16, 66), (17, 146, 67), (15, 14, 40, 76), (146, 59, 19, 67), (53, 74, 56), (19, 63, 67), (128, 58, 64), (18, 59, 68), (59, 146, 68), (4, 65, 69, 149), (128, 64, 63), (19, 128, 63), (74, 147, 28), (150, 70, 35), (73, 28, 70), (65, 4, 148), (112, 86, 151, 92), (20, 72, 150), (5, 89, 91), (89, 21, 91), (87, 86, 93), (91, 87, 94), (152, 24, 84, 85), (86, 112, 93), (88, 5, 151), (23, 104, 39), (103, 22, 6), (23, 83, 22), (104, 24, 152), (153, 121, 7, 105), (122, 99, 106, 154), (107, 31, 154), (123, 7, 120), (99, 122, 105), (106, 99, 156, 157), (107, 108, 123), (155, 109, 110), (109, 156, 99), (106, 157, 158, 110), (113, 114, 165, 97), (160, 159, 110), (159, 161, 108), (161, 162, 108), (161, 163, 162), (163, 25, 162), (115, 164, 112), (169, 27, 116, 170), (115, 165, 114), (168, 26, 96), (111, 174, 172, 27), (116, 114, 170), (117, 171, 169), (117, 169, 170), (171, 27, 169), (117, 170, 114), (8, 174, 111), (172, 116, 27), (173, 8, 164), (116, 173, 164), (173, 174, 8), (33, 148, 4, 32), (98, 9, 84), (175, 100, 101), (9, 175, 101), (175, 176, 100), (176, 102, 100), (178, 119, 98), (118, 178, 24), (24, 178, 84), (29, 32, 4, 149), (147, 148, 33), (20, 30, 149)])
me_cube_002.use_remesh_fix_poles = True
me_cube_002.use_remesh_preserve_attributes = False
me_cube_002.update()
me_icosphere_002 = bpy.data.meshes.new('Icosphere.002')
me_icosphere_002.from_pydata([(0.1089, -0.0343, -1.612), (1.126, -0.8303, -0.9292), (-0.3106, -1.095, -0.7138), (-1.397, -0.1827, -1.245), (-0.1974, 1.329, -1.344), (1.043, 0.736, -0.766), (0.2559, -1.867, 0.8017), (-1.594, -1.286, 0.8347), (-2.308, 1.406, 1.21), (0.6199, 1.83, 0.7282), (1.684, 0.3461, 0.7595), (-0.2291, 0.1901, 1.646), (-0.1348, -0.6594, -1.172), (0.659, -0.4945, -1.378), (0.3326, -1.072, -0.7989), (1.287, 0.07455, -0.9437), (0.7772, 0.4766, -1.442), (-0.5655, -0.05868, -1.385), (-0.8782, -0.7955, -0.9899), (-0.01972, 0.6424, -1.572), (-0.9825, 0.7036, -1.371), (0.5929, 1.138, -1.09), (1.727, -0.4436, -0.1908), (1.393, 0.591, -0.1567), (-0.1198, -1.55, -0.212), (0.9982, -1.527, -0.2443), (-2.261, -1.26, -0.583), (-1.011, -1.543, -0.3062), (-1.403, 2.119, -0.7421), (-2.818, 0.4596, -0.8291), (0.9979, 1.33, -0.2428), (0.2869, 2.158, -0.5145), (1.526, -1.04, 1.24), (-0.8073, -1.527, 0.8607), (-2.013, -0.2946, 1.126), (-0.573, 2.063, 1.127), (1.136, 1.184, 0.7926), (-0.009804, -0.7912, 1.684), (0.7622, 0.3327, 1.599), (-0.9038, -0.4619, 1.418), (-0.9416, 0.6099, 1.714), (0.1325, 1.044, 1.418)], [], [(0, 13, 12), (1, 13, 15), (0, 12, 17), (0, 17, 19), (0, 19, 16), (1, 15, 22), (2, 14, 24), (3, 18, 26), (4, 20, 28), (5, 21, 30), (1, 22, 25), (2, 24, 27), (3, 26, 29), (4, 28, 31), (5, 30, 23), (6, 32, 37), (7, 33, 39), (8, 34, 40), (9, 35, 41), (10, 36, 38), (38, 41, 11), (38, 36, 41), (36, 9, 41), (41, 40, 11), (41, 35, 40), (35, 8, 40), (40, 39, 11), (40, 34, 39), (34, 7, 39), (39, 37, 11), (39, 33, 37), (33, 6, 37), (37, 38, 11), (37, 32, 38), (32, 10, 38), (23, 36, 10), (23, 30, 36), (30, 9, 36), (31, 35, 9), (31, 28, 35), (28, 8, 35), (29, 34, 8), (29, 26, 34), (26, 7, 34), (27, 33, 7), (27, 24, 33), (24, 6, 33), (25, 32, 6), (25, 22, 32), (22, 10, 32), (30, 31, 9), (30, 21, 31), (21, 4, 31), (28, 29, 8), (28, 20, 29), (20, 3, 29), (26, 27, 7), (26, 18, 27), (18, 2, 27), (24, 25, 6), (24, 14, 25), (14, 1, 25), (22, 23, 10), (22, 15, 23), (15, 5, 23), (16, 21, 5), (16, 19, 21), (19, 4, 21), (19, 20, 4), (19, 17, 20), (17, 3, 20), (17, 18, 3), (17, 12, 18), (12, 2, 18), (15, 16, 5), (15, 13, 16), (13, 0, 16), (12, 14, 2), (12, 13, 14), (13, 1, 14)])
_uv = me_icosphere_002.uv_layers.new(name='UVMap')
_uv.uv.foreach_set('vector', [0.1818, 0.0, 0.2273, 0.07873, 0.1364, 0.07873, 0.2727, 0.1575, 0.3182, 0.07873, 0.3636, 0.1575, 0.9091, 0.0, 0.9545, 0.07873, 0.8636, 0.07873, 0.7273, 0.0, 0.7727, 0.07873, 0.6818, 0.07873, 0.5455, 0.0, 0.5909, 0.07873, 0.5, 0.07873, 0.2727, 0.1575, 0.3636, 0.1575, 0.3182, 0.2362, 0.09091, 0.1575, 0.1818, 0.1575, 0.1364, 0.2362, 0.8182, 0.1575, 0.9091, 0.1575, 0.8636, 0.2362, 0.6364, 0.1575, 0.7273, 0.1575, 0.6818, 0.2362, 0.4545, 0.1575, 0.5455, 0.1575, 0.5, 0.2362, 0.2727, 0.1575, 0.3182, 0.2362, 0.2273, 0.2362, 0.09091, 0.1575, 0.1364, 0.2362, 0.04546, 0.2362, 0.8182, 0.1575, 0.8636, 0.2362, 0.7727, 0.2362, 0.6364, 0.1575, 0.6818, 0.2362, 0.5909, 0.2362, 0.4545, 0.1575, 0.5, 0.2362, 0.4091, 0.2362, 0.1818, 0.3149, 0.2727, 0.3149, 0.2273, 0.3937, 0.0, 0.3149, 0.09091, 0.3149, 0.04546, 0.3937, 0.7273, 0.3149, 0.8182, 0.3149, 0.7727, 0.3937, 0.5455, 0.3149, 0.6364, 0.3149, 0.5909, 0.3937, 0.3636, 0.3149, 0.4545, 0.3149, 0.4091, 0.3937, 0.4091, 0.3937, 0.5, 0.3937, 0.4545, 0.4724, 0.4091, 0.3937, 0.4545, 0.3149, 0.5, 0.3937, 0.4545, 0.3149, 0.5455, 0.3149, 0.5, 0.3937, 0.5909, 0.3937, 0.6818, 0.3937, 0.6364, 0.4724, 0.5909, 0.3937, 0.6364, 0.3149, 0.6818, 0.3937, 0.6364, 0.3149, 0.7273, 0.3149, 0.6818, 0.3937, 0.7727, 0.3937, 0.8636, 0.3937, 0.8182, 0.4724, 0.7727, 0.3937, 0.8182, 0.3149, 0.8636, 0.3937, 0.8182, 0.3149, 0.9091, 0.3149, 0.8636, 0.3937, 0.04546, 0.3937, 0.1364, 0.3937, 0.09091, 0.4724, 0.04546, 0.3937, 0.09091, 0.3149, 0.1364, 0.3937, 0.09091, 0.3149, 0.1818, 0.3149, 0.1364, 0.3937, 0.2273, 0.3937, 0.3182, 0.3937, 0.2727, 0.4724, 0.2273, 0.3937, 0.2727, 0.3149, 0.3182, 0.3937, 0.2727, 0.3149, 0.3636, 0.3149, 0.3182, 0.3937, 0.4091, 0.2362, 0.4545, 0.3149, 0.3636, 0.3149, 0.4091, 0.2362, 0.5, 0.2362, 0.4545, 0.3149, 0.5, 0.2362, 0.5455, 0.3149, 0.4545, 0.3149, 0.5909, 0.2362, 0.6364, 0.3149, 0.5455, 0.3149, 0.5909, 0.2362, 0.6818, 0.2362, 0.6364, 0.3149, 0.6818, 0.2362, 0.7273, 0.3149, 0.6364, 0.3149, 0.7727, 0.2362, 0.8182, 0.3149, 0.7273, 0.3149, 0.7727, 0.2362, 0.8636, 0.2362, 0.8182, 0.3149, 0.8636, 0.2362, 0.9091, 0.3149, 0.8182, 0.3149, 0.04546, 0.2362, 0.09091, 0.3149, 0.0, 0.3149, 0.04546, 0.2362, 0.1364, 0.2362, 0.09091, 0.3149, 0.1364, 0.2362, 0.1818, 0.3149, 0.09091, 0.3149, 0.2273, 0.2362, 0.2727, 0.3149, 0.1818, 0.3149, 0.2273, 0.2362, 0.3182, 0.2362, 0.2727, 0.3149, 0.3182, 0.2362, 0.3636, 0.3149, 0.2727, 0.3149, 0.5, 0.2362, 0.5909, 0.2362, 0.5455, 0.3149, 0.5, 0.2362, 0.5455, 0.1575, 0.5909, 0.2362, 0.5455, 0.1575, 0.6364, 0.1575, 0.5909, 0.2362, 0.6818, 0.2362, 0.7727, 0.2362, 0.7273, 0.3149, 0.6818, 0.2362, 0.7273, 0.1575, 0.7727, 0.2362, 0.7273, 0.1575, 0.8182, 0.1575, 0.7727, 0.2362, 0.8636, 0.2362, 0.9545, 0.2362, 0.9091, 0.3149, 0.8636, 0.2362, 0.9091, 0.1575, 0.9545, 0.2362, 0.9091, 0.1575, 1.0, 0.1575, 0.9545, 0.2362, 0.1364, 0.2362, 0.2273, 0.2362, 0.1818, 0.3149, 0.1364, 0.2362, 0.1818, 0.1575, 0.2273, 0.2362, 0.1818, 0.1575, 0.2727, 0.1575, 0.2273, 0.2362, 0.3182, 0.2362, 0.4091, 0.2362, 0.3636, 0.3149, 0.3182, 0.2362, 0.3636, 0.1575, 0.4091, 0.2362, 0.3636, 0.1575, 0.4545, 0.1575, 0.4091, 0.2362, 0.5, 0.07873, 0.5455, 0.1575, 0.4545, 0.1575, 0.5, 0.07873, 0.5909, 0.07873, 0.5455, 0.1575, 0.5909, 0.07873, 0.6364, 0.1575, 0.5455, 0.1575, 0.6818, 0.07873, 0.7273, 0.1575, 0.6364, 0.1575, 0.6818, 0.07873, 0.7727, 0.07873, 0.7273, 0.1575, 0.7727, 0.07873, 0.8182, 0.1575, 0.7273, 0.1575, 0.8636, 0.07873, 0.9091, 0.1575, 0.8182, 0.1575, 0.8636, 0.07873, 0.9545, 0.07873, 0.9091, 0.1575, 0.9545, 0.07873, 1.0, 0.1575, 0.9091, 0.1575, 0.3636, 0.1575, 0.4091, 0.07873, 0.4545, 0.1575, 0.3636, 0.1575, 0.3182, 0.07873, 0.4091, 0.07873, 0.3182, 0.07873, 0.3636, 0.0, 0.4091, 0.07873, 0.1364, 0.07873, 0.1818, 0.1575, 0.09091, 0.1575, 0.1364, 0.07873, 0.2273, 0.07873, 0.1818, 0.1575, 0.2273, 0.07873, 0.2727, 0.1575, 0.1818, 0.1575])
me_icosphere_002.use_remesh_fix_poles = True
me_icosphere_002.use_remesh_preserve_attributes = False
me_icosphere_002.update()
me_icosphere_003 = bpy.data.meshes.new('Icosphere.003')
me_icosphere_003.from_pydata([(0.03239, -0.01363, -1.16), (0.7399, -0.5372, -0.4572), (-0.2891, -0.9848, -0.5242), (-1.441, -0.03174, -0.9662), (-0.308, 1.365, -0.9126), (0.9886, 0.5976, -0.5865), (0.3369, -0.9729, 0.4913), (-0.994, -0.9869, 0.7698), (-1.293, 1.038, 1.06), (0.6579, 1.31, 0.6834), (0.9881, -0.008668, 0.4829), (0.2005, -0.1461, 1.615), (-0.1559, -0.5436, -0.9314), (0.4583, -0.3339, -0.9074), (0.2685, -0.822, -0.5348), (0.9352, -0.01161, -0.5707), (0.5674, 0.3343, -1.062), (-0.5824, -0.01165, -1.174), (-0.8771, -0.7524, -0.8181), (-0.118, 0.6204, -1.208), (-0.9673, 0.8039, -0.9725), (0.5635, 1.137, -0.939), (0.9764, -0.3176, -0.001786), (1.088, 0.3233, -0.008688), (0.01533, -1.084, -0.002713), (0.6062, -0.8335, -0.001003), (-1.752, -0.798, -0.04522), (-0.7161, -1.176, -0.01657), (-0.9433, 1.519, -0.05759), (-2.027, 0.6694, -0.05743), (1.016, 1.088, -0.0732), (0.258, 1.906, -0.1459), (0.7578, -0.5558, 0.5657), (-0.237, -1.12, 0.6789), (-1.509, -0.1585, 1.193), (-0.2537, 1.427, 1.012), (0.9285, 0.5879, 0.6365), (0.3201, -0.7515, 1.114), (0.7041, -0.04888, 1.046), (-0.4883, -0.7466, 1.546), (-0.5249, 0.4159, 1.726), (0.4025, 0.6574, 1.316)], [], [(0, 13, 12), (1, 13, 15), (0, 12, 17), (0, 17, 19), (0, 19, 16), (1, 15, 22), (2, 14, 24), (3, 18, 26), (4, 20, 28), (5, 21, 30), (1, 22, 25), (2, 24, 27), (3, 26, 29), (4, 28, 31), (5, 30, 23), (6, 32, 37), (7, 33, 39), (8, 34, 40), (9, 35, 41), (10, 36, 38), (38, 41, 11), (38, 36, 41), (36, 9, 41), (41, 40, 11), (41, 35, 40), (35, 8, 40), (40, 39, 11), (40, 34, 39), (34, 7, 39), (39, 37, 11), (39, 33, 37), (33, 6, 37), (37, 38, 11), (37, 32, 38), (32, 10, 38), (23, 36, 10), (23, 30, 36), (30, 9, 36), (31, 35, 9), (31, 28, 35), (28, 8, 35), (29, 34, 8), (29, 26, 34), (26, 7, 34), (27, 33, 7), (27, 24, 33), (24, 6, 33), (25, 32, 6), (25, 22, 32), (22, 10, 32), (30, 31, 9), (30, 21, 31), (21, 4, 31), (28, 29, 8), (28, 20, 29), (20, 3, 29), (26, 27, 7), (26, 18, 27), (18, 2, 27), (24, 25, 6), (24, 14, 25), (14, 1, 25), (22, 23, 10), (22, 15, 23), (15, 5, 23), (16, 21, 5), (16, 19, 21), (19, 4, 21), (19, 20, 4), (19, 17, 20), (17, 3, 20), (17, 18, 3), (17, 12, 18), (12, 2, 18), (15, 16, 5), (15, 13, 16), (13, 0, 16), (12, 14, 2), (12, 13, 14), (13, 1, 14)])
_uv = me_icosphere_003.uv_layers.new(name='UVMap')
_uv.uv.foreach_set('vector', [0.1818, 0.0, 0.2273, 0.07873, 0.1364, 0.07873, 0.2727, 0.1575, 0.3182, 0.07873, 0.3636, 0.1575, 0.9091, 0.0, 0.9545, 0.07873, 0.8636, 0.07873, 0.7273, 0.0, 0.7727, 0.07873, 0.6818, 0.07873, 0.5455, 0.0, 0.5909, 0.07873, 0.5, 0.07873, 0.2727, 0.1575, 0.3636, 0.1575, 0.3182, 0.2362, 0.09091, 0.1575, 0.1818, 0.1575, 0.1364, 0.2362, 0.8182, 0.1575, 0.9091, 0.1575, 0.8636, 0.2362, 0.6364, 0.1575, 0.7273, 0.1575, 0.6818, 0.2362, 0.4545, 0.1575, 0.5455, 0.1575, 0.5, 0.2362, 0.2727, 0.1575, 0.3182, 0.2362, 0.2273, 0.2362, 0.09091, 0.1575, 0.1364, 0.2362, 0.04546, 0.2362, 0.8182, 0.1575, 0.8636, 0.2362, 0.7727, 0.2362, 0.6364, 0.1575, 0.6818, 0.2362, 0.5909, 0.2362, 0.4545, 0.1575, 0.5, 0.2362, 0.4091, 0.2362, 0.1818, 0.3149, 0.2727, 0.3149, 0.2273, 0.3937, 0.0, 0.3149, 0.09091, 0.3149, 0.04546, 0.3937, 0.7273, 0.3149, 0.8182, 0.3149, 0.7727, 0.3937, 0.5455, 0.3149, 0.6364, 0.3149, 0.5909, 0.3937, 0.3636, 0.3149, 0.4545, 0.3149, 0.4091, 0.3937, 0.4091, 0.3937, 0.5, 0.3937, 0.4545, 0.4724, 0.4091, 0.3937, 0.4545, 0.3149, 0.5, 0.3937, 0.4545, 0.3149, 0.5455, 0.3149, 0.5, 0.3937, 0.5909, 0.3937, 0.6818, 0.3937, 0.6364, 0.4724, 0.5909, 0.3937, 0.6364, 0.3149, 0.6818, 0.3937, 0.6364, 0.3149, 0.7273, 0.3149, 0.6818, 0.3937, 0.7727, 0.3937, 0.8636, 0.3937, 0.8182, 0.4724, 0.7727, 0.3937, 0.8182, 0.3149, 0.8636, 0.3937, 0.8182, 0.3149, 0.9091, 0.3149, 0.8636, 0.3937, 0.04546, 0.3937, 0.1364, 0.3937, 0.09091, 0.4724, 0.04546, 0.3937, 0.09091, 0.3149, 0.1364, 0.3937, 0.09091, 0.3149, 0.1818, 0.3149, 0.1364, 0.3937, 0.2273, 0.3937, 0.3182, 0.3937, 0.2727, 0.4724, 0.2273, 0.3937, 0.2727, 0.3149, 0.3182, 0.3937, 0.2727, 0.3149, 0.3636, 0.3149, 0.3182, 0.3937, 0.4091, 0.2362, 0.4545, 0.3149, 0.3636, 0.3149, 0.4091, 0.2362, 0.5, 0.2362, 0.4545, 0.3149, 0.5, 0.2362, 0.5455, 0.3149, 0.4545, 0.3149, 0.5909, 0.2362, 0.6364, 0.3149, 0.5455, 0.3149, 0.5909, 0.2362, 0.6818, 0.2362, 0.6364, 0.3149, 0.6818, 0.2362, 0.7273, 0.3149, 0.6364, 0.3149, 0.7727, 0.2362, 0.8182, 0.3149, 0.7273, 0.3149, 0.7727, 0.2362, 0.8636, 0.2362, 0.8182, 0.3149, 0.8636, 0.2362, 0.9091, 0.3149, 0.8182, 0.3149, 0.04546, 0.2362, 0.09091, 0.3149, 0.0, 0.3149, 0.04546, 0.2362, 0.1364, 0.2362, 0.09091, 0.3149, 0.1364, 0.2362, 0.1818, 0.3149, 0.09091, 0.3149, 0.2273, 0.2362, 0.2727, 0.3149, 0.1818, 0.3149, 0.2273, 0.2362, 0.3182, 0.2362, 0.2727, 0.3149, 0.3182, 0.2362, 0.3636, 0.3149, 0.2727, 0.3149, 0.5, 0.2362, 0.5909, 0.2362, 0.5455, 0.3149, 0.5, 0.2362, 0.5455, 0.1575, 0.5909, 0.2362, 0.5455, 0.1575, 0.6364, 0.1575, 0.5909, 0.2362, 0.6818, 0.2362, 0.7727, 0.2362, 0.7273, 0.3149, 0.6818, 0.2362, 0.7273, 0.1575, 0.7727, 0.2362, 0.7273, 0.1575, 0.8182, 0.1575, 0.7727, 0.2362, 0.8636, 0.2362, 0.9545, 0.2362, 0.9091, 0.3149, 0.8636, 0.2362, 0.9091, 0.1575, 0.9545, 0.2362, 0.9091, 0.1575, 1.0, 0.1575, 0.9545, 0.2362, 0.1364, 0.2362, 0.2273, 0.2362, 0.1818, 0.3149, 0.1364, 0.2362, 0.1818, 0.1575, 0.2273, 0.2362, 0.1818, 0.1575, 0.2727, 0.1575, 0.2273, 0.2362, 0.3182, 0.2362, 0.4091, 0.2362, 0.3636, 0.3149, 0.3182, 0.2362, 0.3636, 0.1575, 0.4091, 0.2362, 0.3636, 0.1575, 0.4545, 0.1575, 0.4091, 0.2362, 0.5, 0.07873, 0.5455, 0.1575, 0.4545, 0.1575, 0.5, 0.07873, 0.5909, 0.07873, 0.5455, 0.1575, 0.5909, 0.07873, 0.6364, 0.1575, 0.5455, 0.1575, 0.6818, 0.07873, 0.7273, 0.1575, 0.6364, 0.1575, 0.6818, 0.07873, 0.7727, 0.07873, 0.7273, 0.1575, 0.7727, 0.07873, 0.8182, 0.1575, 0.7273, 0.1575, 0.8636, 0.07873, 0.9091, 0.1575, 0.8182, 0.1575, 0.8636, 0.07873, 0.9545, 0.07873, 0.9091, 0.1575, 0.9545, 0.07873, 1.0, 0.1575, 0.9091, 0.1575, 0.3636, 0.1575, 0.4091, 0.07873, 0.4545, 0.1575, 0.3636, 0.1575, 0.3182, 0.07873, 0.4091, 0.07873, 0.3182, 0.07873, 0.3636, 0.0, 0.4091, 0.07873, 0.1364, 0.07873, 0.1818, 0.1575, 0.09091, 0.1575, 0.1364, 0.07873, 0.2273, 0.07873, 0.1818, 0.1575, 0.2273, 0.07873, 0.2727, 0.1575, 0.1818, 0.1575])
me_icosphere_003.use_remesh_fix_poles = True
me_icosphere_003.use_remesh_preserve_attributes = False
me_icosphere_003.update()

# ---- objects
ob_sand = bpy.data.objects.new('sand', me_cube)
ob_icosphere = bpy.data.objects.new('Icosphere', me_icosphere)
ob_tree = bpy.data.objects.new('tree', me_cube_002)
ob_icosphere_001 = bpy.data.objects.new('Icosphere.001', me_icosphere_002)
ob_icosphere_002 = bpy.data.objects.new('Icosphere.002', me_icosphere_003)

# ---- transforms, parenting, visibility, modifiers, constraints
ob_sand.location = (0.0, 0.0, 0.0)
ob_sand.scale = (200.0, 200.0, 1.0)
ob_sand.lock_rotations_4d = False
ob_sand.empty_display_type = 'ARROWS'
ob_sand.lineart.crease_threshold = 0.0
ob_icosphere.location = (111.9, -38.22, 72.38)
ob_icosphere.rotation_euler = (0.0, -0.0, 1.812)
ob_icosphere.scale = (1.5, 1.5, 1.5)
ob_tree.location = (110.2, -38.49, 61.85)
ob_tree.rotation_euler = (0.0, -0.0, 1.812)
ob_icosphere_001.location = (108.1, -36.51, 70.26)
ob_icosphere_001.rotation_euler = (0.0, -0.0, 1.812)
ob_icosphere_002.location = (110.0, -40.94, 73.44)
ob_icosphere_002.rotation_euler = (0.0, -0.0, 1.812)

# ---- collection membership
col_main.objects.link(ob_sand)
col_tree.objects.link(ob_icosphere)
col_tree.objects.link(ob_tree)
col_tree.objects.link(ob_icosphere_001)
col_tree.objects.link(ob_icosphere_002)

# ---- scene / render settings (as saved in the file)
scene.frame_start = 1; scene.frame_end = 250; scene.frame_set(10)
scene.render.engine = 'BLENDER_EEVEE_NEXT'
scene.cycles.use_denoising = False
scene.cycles.samples = 128
scene.cycles.sampling_pattern = 'TABULATED_SOBOL'
scene.cycles.use_adaptive_sampling = False
scene.cycles.use_light_tree = False
scene.view_settings.view_transform = 'Filmic'
bpy.context.view_layer.update()

# ---- added for rendering (the .blend has no active camera and no usable light): camera, sun
cam_auto = bpy.data.cameras.new('AutoCamera')
cam_auto.lens = 50.0
cam_auto.sensor_width = 36.0
cam_auto.clip_end = 9269.36
ob_auto_camera = bpy.data.objects.new('AutoCamera', cam_auto)
scene.collection.objects.link(ob_auto_camera)
ob_auto_camera.location = (528.171, -633.787, 459.777)
ob_auto_camera.rotation_euler = (1.09748, -7.21219e-08, 0.694738)
scene.camera = ob_auto_camera
light_auto_sun = bpy.data.lights.new('AutoSun', 'SUN')
light_auto_sun.energy = 3.0
light_auto_sun.angle = 0.0523599
ob_auto_sun = bpy.data.objects.new('AutoSun', light_auto_sun)
scene.collection.objects.link(ob_auto_sun)
ob_auto_sun.rotation_euler = (0.872665, 0.174533, 0.523599)
bpy.context.view_layer.update()
